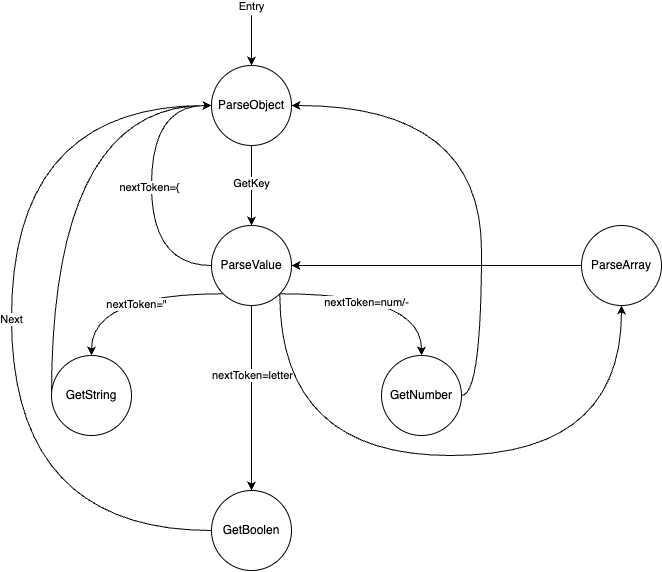

The diagram above was exported from draw.io. Its source (the exported page's mxGraphModel, read from the mxfile embedded in the PNG):
<mxGraphModel dx="915" dy="517" grid="1" gridSize="10" guides="1" tooltips="1" connect="1" arrows="1" fold="1" page="1" pageScale="1" pageWidth="827" pageHeight="1169" math="0" shadow="0">
  <root>
    <mxCell id="0" />
    <mxCell id="1" parent="0" />
    <mxCell id="feSCGCeYwrMT5eer6kUH-12" style="edgeStyle=orthogonalEdgeStyle;rounded=0;orthogonalLoop=1;jettySize=auto;html=1;exitX=0.5;exitY=1;exitDx=0;exitDy=0;entryX=0.5;entryY=0;entryDx=0;entryDy=0;" edge="1" parent="1" source="feSCGCeYwrMT5eer6kUH-1" target="feSCGCeYwrMT5eer6kUH-11">
      <mxGeometry relative="1" as="geometry" />
    </mxCell>
    <mxCell id="feSCGCeYwrMT5eer6kUH-13" value="GetKey" style="edgeLabel;html=1;align=center;verticalAlign=middle;resizable=0;points=[];" vertex="1" connectable="0" parent="feSCGCeYwrMT5eer6kUH-12">
      <mxGeometry x="-0.0718" relative="1" as="geometry">
        <mxPoint as="offset" />
      </mxGeometry>
    </mxCell>
    <mxCell id="feSCGCeYwrMT5eer6kUH-1" value="ParseObject" style="ellipse;whiteSpace=wrap;html=1;aspect=fixed;" vertex="1" parent="1">
      <mxGeometry x="260" y="160" width="80" height="80" as="geometry" />
    </mxCell>
    <mxCell id="feSCGCeYwrMT5eer6kUH-18" style="edgeStyle=orthogonalEdgeStyle;rounded=0;orthogonalLoop=1;jettySize=auto;html=1;exitX=0;exitY=1;exitDx=0;exitDy=0;curved=1;" edge="1" parent="1" source="feSCGCeYwrMT5eer6kUH-11" target="feSCGCeYwrMT5eer6kUH-15">
      <mxGeometry relative="1" as="geometry" />
    </mxCell>
    <mxCell id="feSCGCeYwrMT5eer6kUH-21" value="nextToken=&quot;" style="edgeLabel;html=1;align=center;verticalAlign=middle;resizable=0;points=[];" vertex="1" connectable="0" parent="feSCGCeYwrMT5eer6kUH-18">
      <mxGeometry x="-0.1003" y="10" relative="1" as="geometry">
        <mxPoint as="offset" />
      </mxGeometry>
    </mxCell>
    <mxCell id="feSCGCeYwrMT5eer6kUH-19" style="edgeStyle=orthogonalEdgeStyle;rounded=0;orthogonalLoop=1;jettySize=auto;html=1;exitX=0.5;exitY=1;exitDx=0;exitDy=0;" edge="1" parent="1" source="feSCGCeYwrMT5eer6kUH-11" target="feSCGCeYwrMT5eer6kUH-16">
      <mxGeometry relative="1" as="geometry" />
    </mxCell>
    <mxCell id="feSCGCeYwrMT5eer6kUH-22" value="nextToken=letter" style="edgeLabel;html=1;align=center;verticalAlign=middle;resizable=0;points=[];" vertex="1" connectable="0" parent="feSCGCeYwrMT5eer6kUH-19">
      <mxGeometry x="-0.2501" y="1" relative="1" as="geometry">
        <mxPoint as="offset" />
      </mxGeometry>
    </mxCell>
    <mxCell id="feSCGCeYwrMT5eer6kUH-20" style="edgeStyle=orthogonalEdgeStyle;rounded=0;orthogonalLoop=1;jettySize=auto;html=1;exitX=1;exitY=1;exitDx=0;exitDy=0;entryX=0.5;entryY=0;entryDx=0;entryDy=0;curved=1;" edge="1" parent="1" source="feSCGCeYwrMT5eer6kUH-11" target="feSCGCeYwrMT5eer6kUH-17">
      <mxGeometry relative="1" as="geometry" />
    </mxCell>
    <mxCell id="feSCGCeYwrMT5eer6kUH-23" value="nextToken=num/-" style="edgeLabel;html=1;align=center;verticalAlign=middle;resizable=0;points=[];" vertex="1" connectable="0" parent="feSCGCeYwrMT5eer6kUH-20">
      <mxGeometry x="-0.156" y="-8" relative="1" as="geometry">
        <mxPoint as="offset" />
      </mxGeometry>
    </mxCell>
    <mxCell id="feSCGCeYwrMT5eer6kUH-30" style="edgeStyle=orthogonalEdgeStyle;rounded=0;orthogonalLoop=1;jettySize=auto;html=1;exitX=1;exitY=1;exitDx=0;exitDy=0;entryX=0.5;entryY=1;entryDx=0;entryDy=0;curved=1;" edge="1" parent="1" source="feSCGCeYwrMT5eer6kUH-11" target="feSCGCeYwrMT5eer6kUH-14">
      <mxGeometry relative="1" as="geometry">
        <Array as="points">
          <mxPoint x="328" y="550" />
          <mxPoint x="670" y="550" />
        </Array>
      </mxGeometry>
    </mxCell>
    <mxCell id="feSCGCeYwrMT5eer6kUH-32" style="edgeStyle=orthogonalEdgeStyle;rounded=0;orthogonalLoop=1;jettySize=auto;html=1;exitX=0;exitY=0.5;exitDx=0;exitDy=0;entryX=0;entryY=0.5;entryDx=0;entryDy=0;curved=1;" edge="1" parent="1" source="feSCGCeYwrMT5eer6kUH-11" target="feSCGCeYwrMT5eer6kUH-1">
      <mxGeometry relative="1" as="geometry">
        <Array as="points">
          <mxPoint x="200" y="360" />
          <mxPoint x="200" y="200" />
        </Array>
      </mxGeometry>
    </mxCell>
    <mxCell id="feSCGCeYwrMT5eer6kUH-33" value="nextToken={" style="edgeLabel;html=1;align=center;verticalAlign=middle;resizable=0;points=[];" vertex="1" connectable="0" parent="feSCGCeYwrMT5eer6kUH-32">
      <mxGeometry x="-0.0162" y="2" relative="1" as="geometry">
        <mxPoint as="offset" />
      </mxGeometry>
    </mxCell>
    <mxCell id="feSCGCeYwrMT5eer6kUH-11" value="ParseValue" style="ellipse;whiteSpace=wrap;html=1;aspect=fixed;" vertex="1" parent="1">
      <mxGeometry x="260" y="320" width="80" height="80" as="geometry" />
    </mxCell>
    <mxCell id="feSCGCeYwrMT5eer6kUH-29" style="edgeStyle=orthogonalEdgeStyle;rounded=0;orthogonalLoop=1;jettySize=auto;html=1;entryX=1;entryY=0.5;entryDx=0;entryDy=0;" edge="1" parent="1" source="feSCGCeYwrMT5eer6kUH-14" target="feSCGCeYwrMT5eer6kUH-11">
      <mxGeometry relative="1" as="geometry" />
    </mxCell>
    <mxCell id="feSCGCeYwrMT5eer6kUH-14" value="ParseArray" style="ellipse;whiteSpace=wrap;html=1;aspect=fixed;" vertex="1" parent="1">
      <mxGeometry x="630" y="320" width="80" height="80" as="geometry" />
    </mxCell>
    <mxCell id="feSCGCeYwrMT5eer6kUH-27" style="edgeStyle=orthogonalEdgeStyle;rounded=0;orthogonalLoop=1;jettySize=auto;html=1;exitX=0;exitY=0.5;exitDx=0;exitDy=0;entryX=0;entryY=0.5;entryDx=0;entryDy=0;curved=1;" edge="1" parent="1" source="feSCGCeYwrMT5eer6kUH-15" target="feSCGCeYwrMT5eer6kUH-1">
      <mxGeometry relative="1" as="geometry">
        <Array as="points">
          <mxPoint x="100" y="200" />
        </Array>
      </mxGeometry>
    </mxCell>
    <mxCell id="feSCGCeYwrMT5eer6kUH-15" value="GetString" style="ellipse;whiteSpace=wrap;html=1;aspect=fixed;" vertex="1" parent="1">
      <mxGeometry x="100" y="450" width="80" height="80" as="geometry" />
    </mxCell>
    <mxCell id="feSCGCeYwrMT5eer6kUH-24" style="edgeStyle=orthogonalEdgeStyle;rounded=0;orthogonalLoop=1;jettySize=auto;html=1;exitX=0;exitY=0.5;exitDx=0;exitDy=0;entryX=0;entryY=0.5;entryDx=0;entryDy=0;curved=1;" edge="1" parent="1" source="feSCGCeYwrMT5eer6kUH-16" target="feSCGCeYwrMT5eer6kUH-1">
      <mxGeometry relative="1" as="geometry">
        <Array as="points">
          <mxPoint x="60" y="625" />
          <mxPoint x="60" y="200" />
        </Array>
      </mxGeometry>
    </mxCell>
    <mxCell id="feSCGCeYwrMT5eer6kUH-25" value="Next" style="edgeLabel;html=1;align=center;verticalAlign=middle;resizable=0;points=[];" vertex="1" connectable="0" parent="feSCGCeYwrMT5eer6kUH-24">
      <mxGeometry x="-0.0027" relative="1" as="geometry">
        <mxPoint as="offset" />
      </mxGeometry>
    </mxCell>
    <mxCell id="feSCGCeYwrMT5eer6kUH-16" value="GetBoolen" style="ellipse;whiteSpace=wrap;html=1;aspect=fixed;" vertex="1" parent="1">
      <mxGeometry x="260" y="585" width="80" height="80" as="geometry" />
    </mxCell>
    <mxCell id="feSCGCeYwrMT5eer6kUH-28" style="edgeStyle=orthogonalEdgeStyle;rounded=0;orthogonalLoop=1;jettySize=auto;html=1;exitX=1;exitY=0.5;exitDx=0;exitDy=0;entryX=1;entryY=0.5;entryDx=0;entryDy=0;curved=1;" edge="1" parent="1" source="feSCGCeYwrMT5eer6kUH-17" target="feSCGCeYwrMT5eer6kUH-1">
      <mxGeometry relative="1" as="geometry" />
    </mxCell>
    <mxCell id="feSCGCeYwrMT5eer6kUH-17" value="GetNumber" style="ellipse;whiteSpace=wrap;html=1;aspect=fixed;" vertex="1" parent="1">
      <mxGeometry x="430" y="450" width="80" height="80" as="geometry" />
    </mxCell>
    <mxCell id="feSCGCeYwrMT5eer6kUH-34" value="" style="endArrow=classic;html=1;rounded=0;entryX=0.5;entryY=0;entryDx=0;entryDy=0;" edge="1" parent="1" target="feSCGCeYwrMT5eer6kUH-1">
      <mxGeometry width="50" height="50" relative="1" as="geometry">
        <mxPoint x="300" y="110" as="sourcePoint" />
        <mxPoint x="360" y="80" as="targetPoint" />
      </mxGeometry>
    </mxCell>
    <mxCell id="feSCGCeYwrMT5eer6kUH-35" value="Entry" style="edgeLabel;html=1;align=center;verticalAlign=middle;resizable=0;points=[];" vertex="1" connectable="0" parent="feSCGCeYwrMT5eer6kUH-34">
      <mxGeometry x="-0.6698" y="-1" relative="1" as="geometry">
        <mxPoint x="1" y="-18" as="offset" />
      </mxGeometry>
    </mxCell>
  </root>
</mxGraphModel>